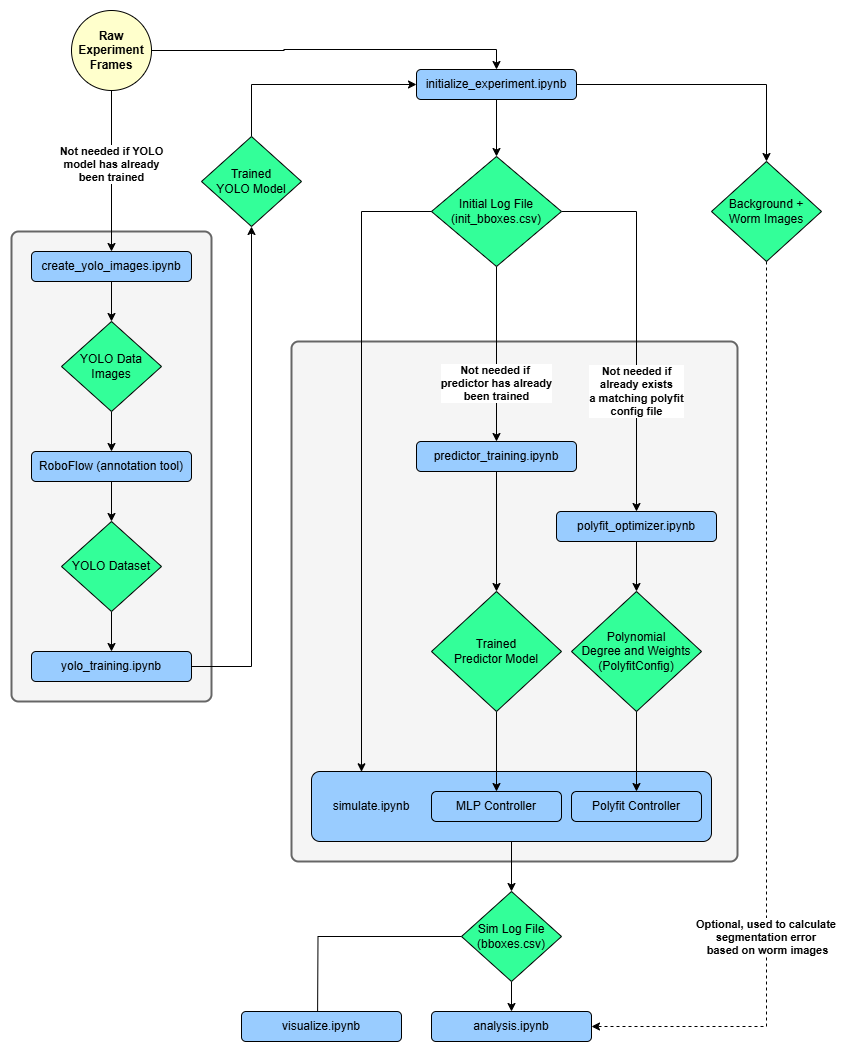

The diagram above was exported from draw.io. Its source (the exported page's mxGraphModel, read from the mxfile embedded in the PNG):
<mxGraphModel dx="1794" dy="823" grid="1" gridSize="10" guides="1" tooltips="1" connect="1" arrows="1" fold="1" page="1" pageScale="1" pageWidth="850" pageHeight="1100" math="0" shadow="0">
  <root>
    <mxCell id="0" />
    <mxCell id="1" parent="0" />
    <mxCell id="WDajsYb6U0dOoKer0U97-97" value="" style="rounded=1;whiteSpace=wrap;html=1;absoluteArcSize=1;arcSize=14;strokeWidth=2;fillColor=#f5f5f5;fontColor=#333333;strokeColor=#666666;" parent="1" vertex="1">
      <mxGeometry x="300" y="350" width="446" height="520" as="geometry" />
    </mxCell>
    <mxCell id="WDajsYb6U0dOoKer0U97-91" value="" style="rounded=1;whiteSpace=wrap;html=1;absoluteArcSize=1;arcSize=14;strokeWidth=2;fillColor=#f5f5f5;fontColor=#333333;strokeColor=#666666;" parent="1" vertex="1">
      <mxGeometry x="20" y="240" width="200" height="470" as="geometry" />
    </mxCell>
    <mxCell id="WDajsYb6U0dOoKer0U97-50" style="edgeStyle=orthogonalEdgeStyle;rounded=0;orthogonalLoop=1;jettySize=auto;html=1;entryX=0.5;entryY=0;entryDx=0;entryDy=0;" parent="1" source="WDajsYb6U0dOoKer0U97-1" target="WDajsYb6U0dOoKer0U97-49" edge="1">
      <mxGeometry relative="1" as="geometry" />
    </mxCell>
    <mxCell id="WDajsYb6U0dOoKer0U97-1" value="create_yolo_images.ipynb" style="rounded=1;whiteSpace=wrap;html=1;fillColor=#99CCFF;" parent="1" vertex="1">
      <mxGeometry x="40" y="260" width="160" height="30" as="geometry" />
    </mxCell>
    <mxCell id="WDajsYb6U0dOoKer0U97-92" value="&lt;span style=&quot;font-weight: 700;&quot;&gt;Not needed if YOLO&lt;br&gt;&lt;/span&gt;&lt;b&gt;model has already&lt;br style=&quot;&quot;&gt;&lt;/b&gt;&lt;span style=&quot;font-weight: 700;&quot;&gt;been trained&lt;/span&gt;" style="edgeStyle=orthogonalEdgeStyle;rounded=0;orthogonalLoop=1;jettySize=auto;html=1;exitX=0.5;exitY=1;exitDx=0;exitDy=0;" parent="1" source="WDajsYb6U0dOoKer0U97-115" target="WDajsYb6U0dOoKer0U97-1" edge="1">
      <mxGeometry x="-0.0769" relative="1" as="geometry">
        <mxPoint x="-120" y="110" as="sourcePoint" />
        <mxPoint as="offset" />
      </mxGeometry>
    </mxCell>
    <mxCell id="WDajsYb6U0dOoKer0U97-89" style="edgeStyle=orthogonalEdgeStyle;rounded=0;orthogonalLoop=1;jettySize=auto;html=1;exitX=0.5;exitY=1;exitDx=0;exitDy=0;entryX=0.5;entryY=0;entryDx=0;entryDy=0;" parent="1" source="WDajsYb6U0dOoKer0U97-49" target="WDajsYb6U0dOoKer0U97-51" edge="1">
      <mxGeometry relative="1" as="geometry" />
    </mxCell>
    <mxCell id="WDajsYb6U0dOoKer0U97-49" value="YOLO Data Images" style="rhombus;whiteSpace=wrap;html=1;fillColor=#33FF99;" parent="1" vertex="1">
      <mxGeometry x="70" y="330" width="100" height="90" as="geometry" />
    </mxCell>
    <mxCell id="WDajsYb6U0dOoKer0U97-58" style="edgeStyle=orthogonalEdgeStyle;rounded=0;orthogonalLoop=1;jettySize=auto;html=1;exitX=0.5;exitY=1;exitDx=0;exitDy=0;entryX=0.5;entryY=0;entryDx=0;entryDy=0;" parent="1" source="WDajsYb6U0dOoKer0U97-51" target="WDajsYb6U0dOoKer0U97-53" edge="1">
      <mxGeometry relative="1" as="geometry" />
    </mxCell>
    <mxCell id="WDajsYb6U0dOoKer0U97-51" value="RoboFlow (annotation tool)" style="rounded=1;whiteSpace=wrap;html=1;fillColor=#99CCFF;" parent="1" vertex="1">
      <mxGeometry x="40" y="460" width="160" height="30" as="geometry" />
    </mxCell>
    <mxCell id="WDajsYb6U0dOoKer0U97-55" style="edgeStyle=orthogonalEdgeStyle;rounded=0;orthogonalLoop=1;jettySize=auto;html=1;entryX=0.5;entryY=0;entryDx=0;entryDy=0;" parent="1" source="WDajsYb6U0dOoKer0U97-53" target="WDajsYb6U0dOoKer0U97-54" edge="1">
      <mxGeometry relative="1" as="geometry" />
    </mxCell>
    <mxCell id="WDajsYb6U0dOoKer0U97-53" value="YOLO Dataset" style="rhombus;whiteSpace=wrap;html=1;fillColor=#33FF99;" parent="1" vertex="1">
      <mxGeometry x="70" y="530" width="100" height="90" as="geometry" />
    </mxCell>
    <mxCell id="_KZC26SDWzeLGglr0-F0-9" style="edgeStyle=orthogonalEdgeStyle;rounded=0;orthogonalLoop=1;jettySize=auto;html=1;exitX=1;exitY=0.5;exitDx=0;exitDy=0;entryX=0.5;entryY=1;entryDx=0;entryDy=0;" parent="1" source="WDajsYb6U0dOoKer0U97-54" target="WDajsYb6U0dOoKer0U97-56" edge="1">
      <mxGeometry relative="1" as="geometry" />
    </mxCell>
    <mxCell id="WDajsYb6U0dOoKer0U97-54" value="yolo_training.ipynb" style="rounded=1;whiteSpace=wrap;html=1;fillColor=#99CCFF;" parent="1" vertex="1">
      <mxGeometry x="40" y="660" width="160" height="30" as="geometry" />
    </mxCell>
    <mxCell id="WDajsYb6U0dOoKer0U97-95" style="edgeStyle=orthogonalEdgeStyle;rounded=0;orthogonalLoop=1;jettySize=auto;html=1;exitX=0.5;exitY=0;exitDx=0;exitDy=0;entryX=0;entryY=0.5;entryDx=0;entryDy=0;" parent="1" source="WDajsYb6U0dOoKer0U97-56" target="WDajsYb6U0dOoKer0U97-59" edge="1">
      <mxGeometry relative="1" as="geometry">
        <mxPoint x="260" y="90" as="targetPoint" />
      </mxGeometry>
    </mxCell>
    <mxCell id="WDajsYb6U0dOoKer0U97-56" value="Trained &lt;br&gt;YOLO Model" style="rhombus;whiteSpace=wrap;html=1;fillColor=#33FF99;" parent="1" vertex="1">
      <mxGeometry x="210" y="145" width="100" height="90" as="geometry" />
    </mxCell>
    <mxCell id="_KZC26SDWzeLGglr0-F0-3" style="edgeStyle=orthogonalEdgeStyle;rounded=0;orthogonalLoop=1;jettySize=auto;html=1;exitX=1;exitY=0.5;exitDx=0;exitDy=0;entryX=0.5;entryY=0;entryDx=0;entryDy=0;" parent="1" source="WDajsYb6U0dOoKer0U97-59" target="_KZC26SDWzeLGglr0-F0-2" edge="1">
      <mxGeometry relative="1" as="geometry" />
    </mxCell>
    <mxCell id="_KZC26SDWzeLGglr0-F0-4" style="edgeStyle=orthogonalEdgeStyle;rounded=0;orthogonalLoop=1;jettySize=auto;html=1;exitX=0.5;exitY=1;exitDx=0;exitDy=0;entryX=0.5;entryY=0;entryDx=0;entryDy=0;" parent="1" source="WDajsYb6U0dOoKer0U97-59" target="WDajsYb6U0dOoKer0U97-62" edge="1">
      <mxGeometry relative="1" as="geometry" />
    </mxCell>
    <mxCell id="WDajsYb6U0dOoKer0U97-59" value="initialize_experiment.ipynb" style="rounded=1;whiteSpace=wrap;html=1;fillColor=#99CCFF;" parent="1" vertex="1">
      <mxGeometry x="425" y="78" width="160" height="30" as="geometry" />
    </mxCell>
    <mxCell id="WDajsYb6U0dOoKer0U97-107" value="&lt;b&gt;Not needed if&amp;nbsp;&lt;br&gt;predictor has already&lt;br&gt;been trained&lt;/b&gt;" style="edgeStyle=orthogonalEdgeStyle;rounded=0;orthogonalLoop=1;jettySize=auto;html=1;exitX=0.5;exitY=1;exitDx=0;exitDy=0;entryX=0.5;entryY=0;entryDx=0;entryDy=0;" parent="1" source="WDajsYb6U0dOoKer0U97-62" target="WDajsYb6U0dOoKer0U97-69" edge="1">
      <mxGeometry x="0.3368" relative="1" as="geometry">
        <mxPoint as="offset" />
      </mxGeometry>
    </mxCell>
    <mxCell id="WDajsYb6U0dOoKer0U97-109" value="&lt;b&gt;Not needed if&lt;br&gt;already exists &lt;br&gt;a matching polyfit &lt;br&gt;config file&lt;/b&gt;" style="edgeStyle=orthogonalEdgeStyle;rounded=0;orthogonalLoop=1;jettySize=auto;html=1;entryX=0.5;entryY=0;entryDx=0;entryDy=0;exitX=1;exitY=0.5;exitDx=0;exitDy=0;" parent="1" source="WDajsYb6U0dOoKer0U97-62" target="WDajsYb6U0dOoKer0U97-70" edge="1">
      <mxGeometry x="0.36" relative="1" as="geometry">
        <mxPoint x="616" y="240" as="sourcePoint" />
        <mxPoint as="offset" />
      </mxGeometry>
    </mxCell>
    <mxCell id="WDajsYb6U0dOoKer0U97-62" value="Initial Log File (init_bboxes.csv)" style="rhombus;whiteSpace=wrap;html=1;fillColor=#33FF99;" parent="1" vertex="1">
      <mxGeometry x="440" y="165" width="130" height="110" as="geometry" />
    </mxCell>
    <mxCell id="WDajsYb6U0dOoKer0U97-80" style="edgeStyle=orthogonalEdgeStyle;rounded=0;orthogonalLoop=1;jettySize=auto;html=1;entryX=0.5;entryY=0;entryDx=0;entryDy=0;" parent="1" source="WDajsYb6U0dOoKer0U97-64" target="WDajsYb6U0dOoKer0U97-79" edge="1">
      <mxGeometry relative="1" as="geometry" />
    </mxCell>
    <mxCell id="WDajsYb6U0dOoKer0U97-64" value="" style="rounded=1;absoluteArcSize=1;html=1;arcSize=17;fillColor=#99CCFF;" parent="1" vertex="1">
      <mxGeometry x="320" y="780" width="400" height="70" as="geometry" />
    </mxCell>
    <mxCell id="WDajsYb6U0dOoKer0U97-65" value="simulate.ipynb" style="html=1;shape=mxgraph.er.anchor;whiteSpace=wrap;" parent="WDajsYb6U0dOoKer0U97-64" vertex="1">
      <mxGeometry width="120" height="70" as="geometry" />
    </mxCell>
    <mxCell id="WDajsYb6U0dOoKer0U97-66" value="Polyfit Controller" style="rounded=1;absoluteArcSize=1;html=1;arcSize=10;whiteSpace=wrap;points=[];strokeColor=inherit;fillColor=inherit;" parent="WDajsYb6U0dOoKer0U97-64" vertex="1">
      <mxGeometry x="260" y="20" width="130" height="30" as="geometry" />
    </mxCell>
    <mxCell id="WDajsYb6U0dOoKer0U97-67" value="MLP Controller" style="rounded=1;absoluteArcSize=1;html=1;arcSize=10;whiteSpace=wrap;points=[];strokeColor=inherit;fillColor=inherit;" parent="WDajsYb6U0dOoKer0U97-64" vertex="1">
      <mxGeometry x="120" y="20" width="130" height="30" as="geometry" />
    </mxCell>
    <mxCell id="WDajsYb6U0dOoKer0U97-74" value="" style="edgeStyle=orthogonalEdgeStyle;rounded=0;orthogonalLoop=1;jettySize=auto;html=1;entryX=0.5;entryY=0;entryDx=0;entryDy=0;fontStyle=1" parent="1" source="WDajsYb6U0dOoKer0U97-69" target="WDajsYb6U0dOoKer0U97-73" edge="1">
      <mxGeometry relative="1" as="geometry" />
    </mxCell>
    <mxCell id="WDajsYb6U0dOoKer0U97-69" value="predictor_training.ipynb" style="rounded=1;whiteSpace=wrap;html=1;fillColor=#99CCFF;" parent="1" vertex="1">
      <mxGeometry x="425" y="450" width="160" height="30" as="geometry" />
    </mxCell>
    <mxCell id="WDajsYb6U0dOoKer0U97-76" value="" style="edgeStyle=orthogonalEdgeStyle;rounded=0;orthogonalLoop=1;jettySize=auto;html=1;entryX=0.5;entryY=0;entryDx=0;entryDy=0;fontStyle=1" parent="1" source="WDajsYb6U0dOoKer0U97-70" target="WDajsYb6U0dOoKer0U97-75" edge="1">
      <mxGeometry relative="1" as="geometry" />
    </mxCell>
    <mxCell id="WDajsYb6U0dOoKer0U97-70" value="polyfit_optimizer.ipynb" style="rounded=1;whiteSpace=wrap;html=1;fillColor=#99CCFF;" parent="1" vertex="1">
      <mxGeometry x="565" y="520" width="160" height="30" as="geometry" />
    </mxCell>
    <mxCell id="WDajsYb6U0dOoKer0U97-77" style="edgeStyle=orthogonalEdgeStyle;rounded=0;orthogonalLoop=1;jettySize=auto;html=1;" parent="1" source="WDajsYb6U0dOoKer0U97-73" target="WDajsYb6U0dOoKer0U97-67" edge="1">
      <mxGeometry relative="1" as="geometry" />
    </mxCell>
    <mxCell id="WDajsYb6U0dOoKer0U97-73" value="Trained &lt;br&gt;Predictor Model" style="rhombus;whiteSpace=wrap;html=1;fillColor=#33FF99;" parent="1" vertex="1">
      <mxGeometry x="440" y="600" width="130" height="120" as="geometry" />
    </mxCell>
    <mxCell id="WDajsYb6U0dOoKer0U97-78" style="edgeStyle=orthogonalEdgeStyle;rounded=0;orthogonalLoop=1;jettySize=auto;html=1;" parent="1" source="WDajsYb6U0dOoKer0U97-75" target="WDajsYb6U0dOoKer0U97-66" edge="1">
      <mxGeometry relative="1" as="geometry" />
    </mxCell>
    <mxCell id="WDajsYb6U0dOoKer0U97-75" value="Polynomial &lt;br&gt;Degree and Weights (PolyfitConfig)" style="rhombus;whiteSpace=wrap;html=1;fillColor=#33FF99;" parent="1" vertex="1">
      <mxGeometry x="580" y="600" width="130" height="120" as="geometry" />
    </mxCell>
    <mxCell id="WDajsYb6U0dOoKer0U97-82" style="edgeStyle=orthogonalEdgeStyle;rounded=0;orthogonalLoop=1;jettySize=auto;html=1;entryX=0.5;entryY=0;entryDx=0;entryDy=0;" parent="1" source="WDajsYb6U0dOoKer0U97-79" target="WDajsYb6U0dOoKer0U97-81" edge="1">
      <mxGeometry relative="1" as="geometry" />
    </mxCell>
    <mxCell id="WDajsYb6U0dOoKer0U97-118" style="edgeStyle=orthogonalEdgeStyle;rounded=0;orthogonalLoop=1;jettySize=auto;html=1;exitX=0;exitY=0.5;exitDx=0;exitDy=0;entryX=0.5;entryY=0;entryDx=0;entryDy=0;" parent="1" source="WDajsYb6U0dOoKer0U97-79" edge="1">
      <mxGeometry relative="1" as="geometry">
        <mxPoint x="326" y="1040" as="targetPoint" />
      </mxGeometry>
    </mxCell>
    <mxCell id="WDajsYb6U0dOoKer0U97-79" value="Sim Log File (bboxes.csv)" style="rhombus;whiteSpace=wrap;html=1;fillColor=#33FF99;" parent="1" vertex="1">
      <mxGeometry x="470" y="900" width="100" height="90" as="geometry" />
    </mxCell>
    <mxCell id="WDajsYb6U0dOoKer0U97-81" value="analysis.ipynb" style="rounded=1;whiteSpace=wrap;html=1;fillColor=#99CCFF;" parent="1" vertex="1">
      <mxGeometry x="440" y="1020" width="160" height="30" as="geometry" />
    </mxCell>
    <mxCell id="WDajsYb6U0dOoKer0U97-116" style="edgeStyle=orthogonalEdgeStyle;rounded=0;orthogonalLoop=1;jettySize=auto;html=1;exitX=1;exitY=0.5;exitDx=0;exitDy=0;entryX=0.5;entryY=0;entryDx=0;entryDy=0;" parent="1" source="WDajsYb6U0dOoKer0U97-115" target="WDajsYb6U0dOoKer0U97-59" edge="1">
      <mxGeometry relative="1" as="geometry" />
    </mxCell>
    <mxCell id="WDajsYb6U0dOoKer0U97-115" value="&lt;b&gt;Raw&lt;/b&gt;&lt;br&gt;&lt;span style=&quot;forced-color-adjust: none; color: rgb(0, 0, 0); font-family: Helvetica; font-size: 12px; font-style: normal; font-variant-ligatures: normal; font-variant-caps: normal; letter-spacing: normal; orphans: 2; text-align: center; text-indent: 0px; text-transform: none; widows: 2; word-spacing: 0px; -webkit-text-stroke-width: 0px; white-space: normal; text-decoration-thickness: initial; text-decoration-style: initial; text-decoration-color: initial; float: none; display: inline !important;&quot;&gt;&lt;b style=&quot;&quot;&gt;Experiment Frames&lt;/b&gt;&lt;/span&gt;" style="ellipse;whiteSpace=wrap;html=1;aspect=fixed;fillColor=#FFFFCC;" parent="1" vertex="1">
      <mxGeometry x="80" y="19" width="80" height="80" as="geometry" />
    </mxCell>
    <mxCell id="WDajsYb6U0dOoKer0U97-117" value="visualize.ipynb" style="rounded=1;whiteSpace=wrap;html=1;fillColor=#99CCFF;" parent="1" vertex="1">
      <mxGeometry x="250" y="1020" width="160" height="30" as="geometry" />
    </mxCell>
    <mxCell id="_KZC26SDWzeLGglr0-F0-2" value="Background + Worm Images" style="rhombus;whiteSpace=wrap;html=1;fillColor=#33FF99;" parent="1" vertex="1">
      <mxGeometry x="720" y="170" width="110" height="100" as="geometry" />
    </mxCell>
    <mxCell id="_KZC26SDWzeLGglr0-F0-8" value="" style="html=1;labelBackgroundColor=#ffffff;startArrow=none;startFill=0;startSize=6;endArrow=classic;endFill=1;endSize=6;jettySize=auto;orthogonalLoop=1;strokeWidth=1;dashed=1;fontSize=14;rounded=0;exitX=0.5;exitY=1;exitDx=0;exitDy=0;entryX=1;entryY=0.5;entryDx=0;entryDy=0;" parent="1" source="_KZC26SDWzeLGglr0-F0-2" target="WDajsYb6U0dOoKer0U97-81" edge="1">
      <mxGeometry width="60" height="60" relative="1" as="geometry">
        <mxPoint x="790" y="290" as="sourcePoint" />
        <mxPoint x="830" y="360" as="targetPoint" />
        <Array as="points">
          <mxPoint x="775" y="1035" />
        </Array>
      </mxGeometry>
    </mxCell>
    <mxCell id="_KZC26SDWzeLGglr0-F0-13" value="Optional, used to calculate&amp;nbsp;&lt;br&gt;segmentation error&amp;nbsp;&lt;br&gt;based on worm images" style="edgeLabel;html=1;align=center;verticalAlign=middle;resizable=0;points=[];fontStyle=1" parent="_KZC26SDWzeLGglr0-F0-8" vertex="1" connectable="0">
      <mxGeometry x="0.4195" y="-1" relative="1" as="geometry">
        <mxPoint x="1" y="8" as="offset" />
      </mxGeometry>
    </mxCell>
    <mxCell id="_KZC26SDWzeLGglr0-F0-10" style="edgeStyle=orthogonalEdgeStyle;rounded=0;orthogonalLoop=1;jettySize=auto;html=1;exitX=0;exitY=0.5;exitDx=0;exitDy=0;entryX=0.125;entryY=0.004;entryDx=0;entryDy=0;entryPerimeter=0;" parent="1" source="WDajsYb6U0dOoKer0U97-62" target="WDajsYb6U0dOoKer0U97-64" edge="1">
      <mxGeometry relative="1" as="geometry">
        <Array as="points">
          <mxPoint x="370" y="220" />
        </Array>
      </mxGeometry>
    </mxCell>
  </root>
</mxGraphModel>